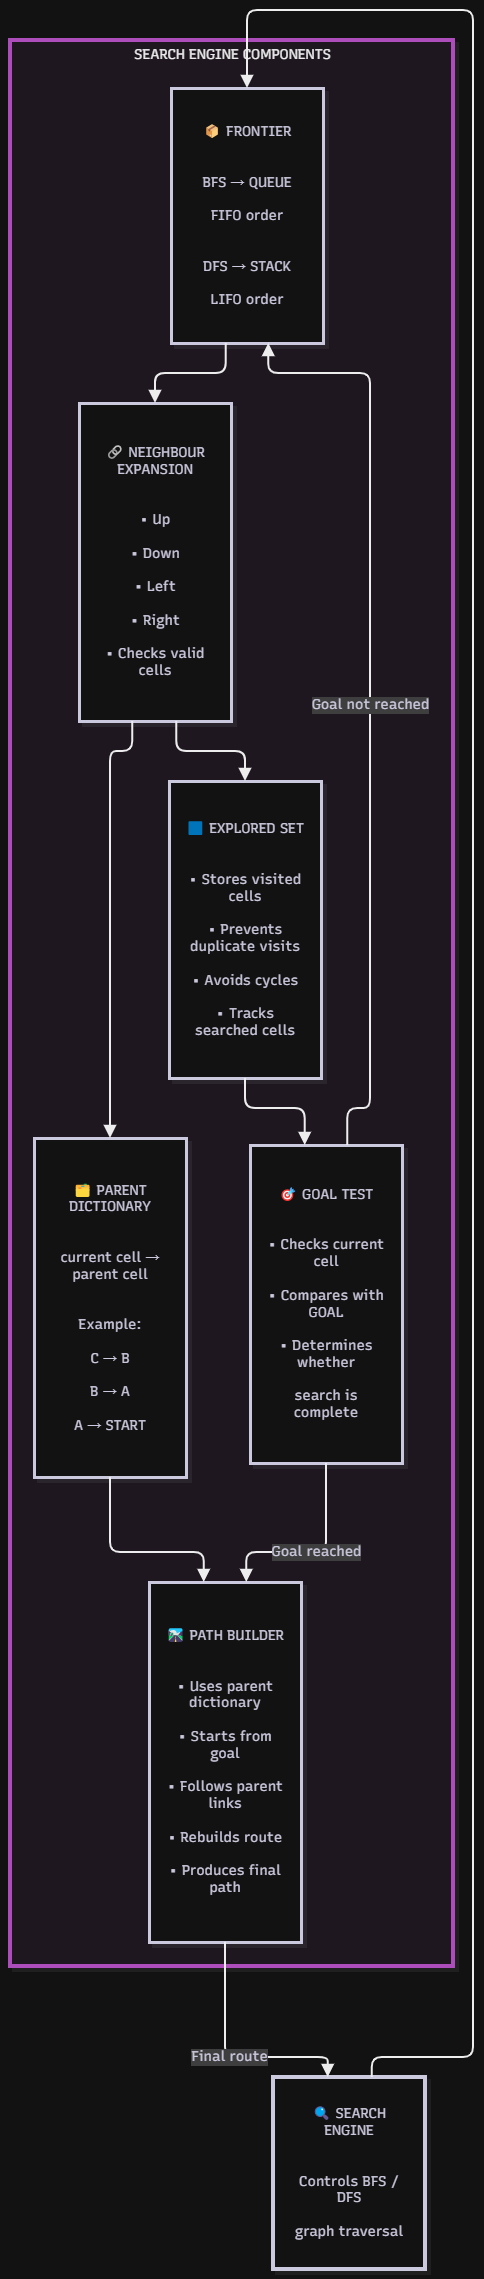

The diagram above was exported from draw.io. Its source (the exported page's mxGraphModel, read from the mxfile embedded in the PNG):
<mxGraphModel dx="1414" dy="777" grid="1" gridSize="10" guides="1" tooltips="1" connect="1" arrows="1" fold="1" page="1" pageScale="1" pageWidth="850" pageHeight="1100" math="0" shadow="0">
  <root>
    <mxCell id="0" />
    <mxCell id="1" parent="0" />
    <UserObject label="" mermaidData="{&#10;  &quot;data&quot;: &quot;flowchart TB\n\n    SEARCH[\&quot;🔍 SEARCH ENGINE&lt;br/&gt;&lt;br/&gt;\n    Controls BFS / DFS&lt;br/&gt;\n    graph traversal\&quot;]\n\n    subgraph ENGINE[\&quot;SEARCH ENGINE COMPONENTS\&quot;]\n\n        FRONTIER[\&quot;📦 FRONTIER&lt;br/&gt;&lt;br/&gt;\n        BFS → QUEUE&lt;br/&gt;\n        FIFO order&lt;br/&gt;&lt;br/&gt;\n        DFS → STACK&lt;br/&gt;\n        LIFO order\&quot;]\n\n        EXPLORED[\&quot;🟦 EXPLORED SET&lt;br/&gt;&lt;br/&gt;\n        • Stores visited cells&lt;br/&gt;\n        • Prevents duplicate visits&lt;br/&gt;\n        • Avoids cycles&lt;br/&gt;\n        • Tracks searched cells\&quot;]\n\n        GOAL[\&quot;🎯 GOAL TEST&lt;br/&gt;&lt;br/&gt;\n        • Checks current cell&lt;br/&gt;\n        • Compares with GOAL&lt;br/&gt;\n        • Determines whether&lt;br/&gt;\n          search is complete\&quot;]\n\n        PATH[\&quot;🛣 PATH BUILDER&lt;br/&gt;&lt;br/&gt;\n        • Uses parent dictionary&lt;br/&gt;\n        • Starts from goal&lt;br/&gt;\n        • Follows parent links&lt;br/&gt;\n        • Rebuilds route&lt;br/&gt;\n        • Produces final path\&quot;]\n\n        PARENT[\&quot;🗂 PARENT DICTIONARY&lt;br/&gt;&lt;br/&gt;\n        current cell → parent cell&lt;br/&gt;&lt;br/&gt;\n        Example:&lt;br/&gt;\n        C → B&lt;br/&gt;\n        B → A&lt;br/&gt;\n        A → START\&quot;]\n\n        NEIGHBOR[\&quot;🔗 NEIGHBOUR EXPANSION&lt;br/&gt;&lt;br/&gt;\n        • Up&lt;br/&gt;\n        • Down&lt;br/&gt;\n        • Left&lt;br/&gt;\n        • Right&lt;br/&gt;\n        • Checks valid cells\&quot;]\n\n    end\n\n    SEARCH --&gt; FRONTIER\n    FRONTIER --&gt; NEIGHBOR\n    NEIGHBOR --&gt; EXPLORED\n    EXPLORED --&gt; GOAL\n\n    GOAL --&gt;|\&quot;Goal not reached\&quot;| FRONTIER\n    GOAL --&gt;|\&quot;Goal reached\&quot;| PATH\n\n    NEIGHBOR --&gt; PARENT\n    PARENT --&gt; PATH\n\n    PATH --&gt;|\&quot;Final route\&quot;| SEARCH\n\n    style SEARCH stroke-width:4px\n    style ENGINE stroke-width:4px\n    style FRONTIER stroke-width:3px\n    style EXPLORED stroke-width:3px\n    style GOAL stroke-width:3px\n    style PATH stroke-width:3px\n    style PARENT stroke-width:3px\n    style NEIGHBOR stroke-width:3px&quot;,&#10;  &quot;config&quot;: null,&#10;  &quot;version&quot;: &quot;12&quot;&#10;}" id="g3W-yzRFSzWoylLwdvVD-1">
      <mxCell connectable="0" parent="1" style="group;transparentBounds=1;editIcon=1;lockedGroup=0;groupPadding=10;" vertex="1">
        <mxGeometry as="geometry" />
      </mxCell>
    </UserObject>
    <UserObject label="SEARCH ENGINE COMPONENTS" mermaidId="n:ENGINE" mermaidBaseStyle="html=1;whiteSpace=nowrap;strokeWidth=4;verticalAlign=top;fillColor=#FDF4FF;strokeColor=#E879F9;fontColor=#000000;fontFamily=Recursive;fontSize=14;shadow=1;shadowColor=#000000;shadowOffsetX=4;shadowOffsetY=4;shadowBlur=0;shadowOpacity=6;" mermaidBaseValue="SEARCH ENGINE COMPONENTS" id="g3W-yzRFSzWoylLwdvVD-2">
      <mxCell parent="g3W-yzRFSzWoylLwdvVD-1" style="html=1;whiteSpace=nowrap;strokeWidth=4;verticalAlign=top;fillColor=#FDF4FF;strokeColor=#E879F9;fontColor=#000000;fontFamily=Recursive;fontSize=14;shadow=1;shadowColor=#000000;shadowOffsetX=4;shadowOffsetY=4;shadowBlur=0;shadowOpacity=6;fontSource=https%3A%2F%2Ffonts.googleapis.com%2Fcss%3Ffamily%3DRecursive;" vertex="1">
        <mxGeometry height="1926" width="443" x="30" y="60" as="geometry" />
      </mxCell>
    </UserObject>
    <UserObject label="📦 FRONTIER&#10;&#10;&#10;BFS → QUEUE&#10;&#10;FIFO order&#10;&#10;&#10;DFS → STACK&#10;&#10;LIFO order" mermaidId="n:FRONTIER" mermaidBaseStyle="html=1;whiteSpace=wrap;strokeWidth=3;fillColor=#ffffff;strokeColor=#28253D;fontColor=#28253D;fontFamily=Recursive;fontSize=14;shadow=1;shadowColor=#000000;shadowOffsetX=4;shadowOffsetY=4;shadowBlur=0;shadowOpacity=6;" mermaidBaseValue="📦 FRONTIER&#10;&#10;&#10;BFS → QUEUE&#10;&#10;FIFO order&#10;&#10;&#10;DFS → STACK&#10;&#10;LIFO order" id="g3W-yzRFSzWoylLwdvVD-3">
      <mxCell parent="g3W-yzRFSzWoylLwdvVD-2" style="html=1;whiteSpace=wrap;strokeWidth=3;fillColor=#ffffff;strokeColor=#28253D;fontColor=#28253D;fontFamily=Recursive;fontSize=14;shadow=1;shadowColor=#000000;shadowOffsetX=4;shadowOffsetY=4;shadowBlur=0;shadowOpacity=6;fontSource=https%3A%2F%2Ffonts.googleapis.com%2Fcss%3Ffamily%3DRecursive;" vertex="1">
        <mxGeometry height="255" width="152" x="161" y="48" as="geometry" />
      </mxCell>
    </UserObject>
    <UserObject label="🟦 EXPLORED SET&#10;&#10;&#10;• Stores visited cells&#10;&#10;• Prevents duplicate visits&#10;&#10;• Avoids cycles&#10;&#10;• Tracks searched cells" mermaidId="n:EXPLORED" mermaidBaseStyle="html=1;whiteSpace=wrap;strokeWidth=3;fillColor=#ffffff;strokeColor=#28253D;fontColor=#28253D;fontFamily=Recursive;fontSize=14;shadow=1;shadowColor=#000000;shadowOffsetX=4;shadowOffsetY=4;shadowBlur=0;shadowOpacity=6;" mermaidBaseValue="🟦 EXPLORED SET&#10;&#10;&#10;• Stores visited cells&#10;&#10;• Prevents duplicate visits&#10;&#10;• Avoids cycles&#10;&#10;• Tracks searched cells" id="g3W-yzRFSzWoylLwdvVD-4">
      <mxCell parent="g3W-yzRFSzWoylLwdvVD-2" style="html=1;whiteSpace=wrap;strokeWidth=3;fillColor=#ffffff;strokeColor=#28253D;fontColor=#28253D;fontFamily=Recursive;fontSize=14;shadow=1;shadowColor=#000000;shadowOffsetX=4;shadowOffsetY=4;shadowBlur=0;shadowOpacity=6;labelWidth=120;fontSource=https%3A%2F%2Ffonts.googleapis.com%2Fcss%3Ffamily%3DRecursive;" vertex="1">
        <mxGeometry height="297" width="152" x="159" y="741" as="geometry" />
      </mxCell>
    </UserObject>
    <UserObject label="🎯 GOAL TEST&#10;&#10;&#10;• Checks current cell&#10;&#10;• Compares with GOAL&#10;&#10;• Determines whether&#10;&#10;search is complete" mermaidId="n:GOAL" mermaidBaseStyle="html=1;whiteSpace=wrap;strokeWidth=3;fillColor=#ffffff;strokeColor=#28253D;fontColor=#28253D;fontFamily=Recursive;fontSize=14;shadow=1;shadowColor=#000000;shadowOffsetX=4;shadowOffsetY=4;shadowBlur=0;shadowOpacity=6;" mermaidBaseValue="🎯 GOAL TEST&#10;&#10;&#10;• Checks current cell&#10;&#10;• Compares with GOAL&#10;&#10;• Determines whether&#10;&#10;search is complete" id="g3W-yzRFSzWoylLwdvVD-5">
      <mxCell parent="g3W-yzRFSzWoylLwdvVD-2" style="html=1;whiteSpace=wrap;strokeWidth=3;fillColor=#ffffff;strokeColor=#28253D;fontColor=#28253D;fontFamily=Recursive;fontSize=14;shadow=1;shadowColor=#000000;shadowOffsetX=4;shadowOffsetY=4;shadowBlur=0;shadowOpacity=6;labelWidth=120;fontSource=https%3A%2F%2Ffonts.googleapis.com%2Fcss%3Ffamily%3DRecursive;" vertex="1">
        <mxGeometry height="318" width="152" x="240" y="1105" as="geometry" />
      </mxCell>
    </UserObject>
    <UserObject label="🛣 PATH BUILDER&#10;&#10;&#10;• Uses parent dictionary&#10;&#10;• Starts from goal&#10;&#10;• Follows parent links&#10;&#10;• Rebuilds route&#10;&#10;• Produces final path" mermaidId="n:PATH" mermaidBaseStyle="html=1;whiteSpace=wrap;strokeWidth=3;fillColor=#ffffff;strokeColor=#28253D;fontColor=#28253D;fontFamily=Recursive;fontSize=14;shadow=1;shadowColor=#000000;shadowOffsetX=4;shadowOffsetY=4;shadowBlur=0;shadowOpacity=6;" mermaidBaseValue="🛣 PATH BUILDER&#10;&#10;&#10;• Uses parent dictionary&#10;&#10;• Starts from goal&#10;&#10;• Follows parent links&#10;&#10;• Rebuilds route&#10;&#10;• Produces final path" id="g3W-yzRFSzWoylLwdvVD-6">
      <mxCell parent="g3W-yzRFSzWoylLwdvVD-2" style="html=1;whiteSpace=wrap;strokeWidth=3;fillColor=#ffffff;strokeColor=#28253D;fontColor=#28253D;fontFamily=Recursive;fontSize=14;shadow=1;shadowColor=#000000;shadowOffsetX=4;shadowOffsetY=4;shadowBlur=0;shadowOpacity=6;labelWidth=120;fontSource=https%3A%2F%2Ffonts.googleapis.com%2Fcss%3Ffamily%3DRecursive;" vertex="1">
        <mxGeometry height="360" width="152" x="139" y="1542" as="geometry" />
      </mxCell>
    </UserObject>
    <UserObject label="🗂 PARENT DICTIONARY&#10;&#10;&#10;current cell → parent cell&#10;&#10;&#10;Example:&#10;&#10;C → B&#10;&#10;B → A&#10;&#10;A → START" mermaidId="n:PARENT" mermaidBaseStyle="html=1;whiteSpace=wrap;strokeWidth=3;fillColor=#ffffff;strokeColor=#28253D;fontColor=#28253D;fontFamily=Recursive;fontSize=14;shadow=1;shadowColor=#000000;shadowOffsetX=4;shadowOffsetY=4;shadowBlur=0;shadowOpacity=6;" mermaidBaseValue="🗂 PARENT DICTIONARY&#10;&#10;&#10;current cell → parent cell&#10;&#10;&#10;Example:&#10;&#10;C → B&#10;&#10;B → A&#10;&#10;A → START" id="g3W-yzRFSzWoylLwdvVD-7">
      <mxCell parent="g3W-yzRFSzWoylLwdvVD-2" style="html=1;whiteSpace=wrap;strokeWidth=3;fillColor=#ffffff;strokeColor=#28253D;fontColor=#28253D;fontFamily=Recursive;fontSize=14;shadow=1;shadowColor=#000000;shadowOffsetX=4;shadowOffsetY=4;shadowBlur=0;shadowOpacity=6;labelWidth=120;fontSource=https%3A%2F%2Ffonts.googleapis.com%2Fcss%3Ffamily%3DRecursive;" vertex="1">
        <mxGeometry height="339" width="152" x="24" y="1098" as="geometry" />
      </mxCell>
    </UserObject>
    <UserObject label="🔗 NEIGHBOUR EXPANSION&#10;&#10;&#10;• Up&#10;&#10;• Down&#10;&#10;• Left&#10;&#10;• Right&#10;&#10;• Checks valid cells" mermaidId="n:NEIGHBOR" mermaidBaseStyle="html=1;whiteSpace=wrap;strokeWidth=3;fillColor=#ffffff;strokeColor=#28253D;fontColor=#28253D;fontFamily=Recursive;fontSize=14;shadow=1;shadowColor=#000000;shadowOffsetX=4;shadowOffsetY=4;shadowBlur=0;shadowOpacity=6;" mermaidBaseValue="🔗 NEIGHBOUR EXPANSION&#10;&#10;&#10;• Up&#10;&#10;• Down&#10;&#10;• Left&#10;&#10;• Right&#10;&#10;• Checks valid cells" id="g3W-yzRFSzWoylLwdvVD-8">
      <mxCell parent="g3W-yzRFSzWoylLwdvVD-2" style="html=1;whiteSpace=wrap;strokeWidth=3;fillColor=#ffffff;strokeColor=#28253D;fontColor=#28253D;fontFamily=Recursive;fontSize=14;shadow=1;shadowColor=#000000;shadowOffsetX=4;shadowOffsetY=4;shadowBlur=0;shadowOpacity=6;labelWidth=120;fontSource=https%3A%2F%2Ffonts.googleapis.com%2Fcss%3Ffamily%3DRecursive;" vertex="1">
        <mxGeometry height="318" width="152" x="69" y="363" as="geometry" />
      </mxCell>
    </UserObject>
    <UserObject label="" mermaidId="e:FRONTIER-&gt;NEIGHBOR#0" mermaidBaseStyle="edgeStyle=orthogonalEdgeStyle;rounded=1;curved=0;startArrow=none;endArrow=block;endSize=8;jumpStyle=arc;jumpSize=12;strokeColor=#000000;exitX=0.36;exitY=1;entryX=0.5;entryY=0;strokeWidth=2;targetPerimeterSpacing=4;" mermaidBaseValue="" id="g3W-yzRFSzWoylLwdvVD-9">
      <mxCell edge="1" parent="g3W-yzRFSzWoylLwdvVD-2" source="g3W-yzRFSzWoylLwdvVD-3" style="edgeStyle=orthogonalEdgeStyle;rounded=1;curved=0;startArrow=none;endArrow=block;endSize=8;jumpStyle=arc;jumpSize=12;strokeColor=#000000;exitX=0.36;exitY=1;entryX=0.5;entryY=0;strokeWidth=2;targetPerimeterSpacing=4;" target="g3W-yzRFSzWoylLwdvVD-8">
        <mxGeometry relative="1" as="geometry">
          <Array as="points">
            <mxPoint x="215" y="333" />
            <mxPoint x="145" y="333" />
          </Array>
        </mxGeometry>
      </mxCell>
    </UserObject>
    <UserObject label="" mermaidId="e:NEIGHBOR-&gt;EXPLORED#0" mermaidBaseStyle="edgeStyle=orthogonalEdgeStyle;rounded=1;curved=0;startArrow=none;endArrow=block;endSize=8;jumpStyle=arc;jumpSize=12;strokeColor=#000000;exitX=0.64;exitY=1;entryX=0.5;entryY=0;strokeWidth=2;targetPerimeterSpacing=4;" mermaidBaseValue="" id="g3W-yzRFSzWoylLwdvVD-10">
      <mxCell edge="1" parent="g3W-yzRFSzWoylLwdvVD-2" source="g3W-yzRFSzWoylLwdvVD-8" style="edgeStyle=orthogonalEdgeStyle;rounded=1;curved=0;startArrow=none;endArrow=block;endSize=8;jumpStyle=arc;jumpSize=12;strokeColor=#000000;exitX=0.64;exitY=1;entryX=0.5;entryY=0;strokeWidth=2;targetPerimeterSpacing=4;" target="g3W-yzRFSzWoylLwdvVD-4">
        <mxGeometry relative="1" as="geometry">
          <Array as="points">
            <mxPoint x="166" y="711" />
            <mxPoint x="235" y="711" />
          </Array>
        </mxGeometry>
      </mxCell>
    </UserObject>
    <UserObject label="" mermaidId="e:EXPLORED-&gt;GOAL#0" mermaidBaseStyle="edgeStyle=orthogonalEdgeStyle;rounded=1;curved=0;startArrow=none;endArrow=block;endSize=8;jumpStyle=arc;jumpSize=12;strokeColor=#000000;exitX=0.5;exitY=1;entryX=0.36;entryY=0;strokeWidth=2;targetPerimeterSpacing=4;" mermaidBaseValue="" id="g3W-yzRFSzWoylLwdvVD-11">
      <mxCell edge="1" parent="g3W-yzRFSzWoylLwdvVD-2" source="g3W-yzRFSzWoylLwdvVD-4" style="edgeStyle=orthogonalEdgeStyle;rounded=1;curved=0;startArrow=none;endArrow=block;endSize=8;jumpStyle=arc;jumpSize=12;strokeColor=#000000;exitX=0.5;exitY=1;entryX=0.36;entryY=0;strokeWidth=2;targetPerimeterSpacing=4;" target="g3W-yzRFSzWoylLwdvVD-5">
        <mxGeometry relative="1" as="geometry">
          <Array as="points">
            <mxPoint x="235" y="1068" />
            <mxPoint x="295" y="1068" />
          </Array>
        </mxGeometry>
      </mxCell>
    </UserObject>
    <UserObject label="Goal not reached" mermaidId="e:GOAL-&gt;FRONTIER#0" mermaidBaseStyle="edgeStyle=orthogonalEdgeStyle;rounded=1;curved=0;startArrow=none;endArrow=block;endSize=8;jumpStyle=arc;jumpSize=12;strokeColor=#000000;html=1;fontSize=16;labelBackgroundColor=#cccccc;fontFamily=Recursive;fontColor=#28253D;exitX=0.64;exitY=0;entryX=0.64;entryY=1;strokeWidth=2;targetPerimeterSpacing=4;" mermaidBaseValue="Goal not reached" id="g3W-yzRFSzWoylLwdvVD-12">
      <mxCell edge="1" parent="g3W-yzRFSzWoylLwdvVD-2" source="g3W-yzRFSzWoylLwdvVD-5" style="edgeStyle=orthogonalEdgeStyle;rounded=1;curved=0;startArrow=none;endArrow=block;endSize=8;jumpStyle=arc;jumpSize=12;strokeColor=#000000;html=1;fontSize=14;labelBackgroundColor=#cccccc;fontFamily=Recursive;fontColor=#28253D;exitX=0.64;exitY=0;entryX=0.64;entryY=1;strokeWidth=2;targetPerimeterSpacing=4;fontSource=https%3A%2F%2Ffonts.googleapis.com%2Fcss%3Ffamily%3DRecursive;" target="g3W-yzRFSzWoylLwdvVD-3">
        <mxGeometry relative="1" as="geometry">
          <Array as="points">
            <mxPoint x="338" y="1068" />
            <mxPoint x="360" y="1068" />
            <mxPoint x="360" y="333" />
            <mxPoint x="259" y="333" />
          </Array>
        </mxGeometry>
      </mxCell>
    </UserObject>
    <UserObject label="Goal reached" mermaidId="e:GOAL-&gt;PATH#0" mermaidBaseStyle="edgeStyle=orthogonalEdgeStyle;rounded=1;curved=0;startArrow=none;endArrow=block;endSize=8;jumpStyle=arc;jumpSize=12;strokeColor=#000000;html=1;fontSize=16;labelBackgroundColor=#cccccc;fontFamily=Recursive;fontColor=#28253D;exitX=0.5;exitY=1;entryX=0.64;entryY=0;strokeWidth=2;targetPerimeterSpacing=4;" mermaidBaseValue="Goal reached" id="g3W-yzRFSzWoylLwdvVD-13">
      <mxCell edge="1" parent="g3W-yzRFSzWoylLwdvVD-2" source="g3W-yzRFSzWoylLwdvVD-5" style="edgeStyle=orthogonalEdgeStyle;rounded=1;curved=0;startArrow=none;endArrow=block;endSize=8;jumpStyle=arc;jumpSize=12;strokeColor=#000000;html=1;fontSize=14;labelBackgroundColor=#cccccc;fontFamily=Recursive;fontColor=#28253D;exitX=0.5;exitY=1;entryX=0.64;entryY=0;strokeWidth=2;targetPerimeterSpacing=4;fontSource=https%3A%2F%2Ffonts.googleapis.com%2Fcss%3Ffamily%3DRecursive;" target="g3W-yzRFSzWoylLwdvVD-6">
        <mxGeometry relative="1" as="geometry">
          <Array as="points">
            <mxPoint x="316" y="1512" />
            <mxPoint x="237" y="1512" />
          </Array>
        </mxGeometry>
      </mxCell>
    </UserObject>
    <UserObject label="" mermaidId="e:NEIGHBOR-&gt;PARENT#0" mermaidBaseStyle="edgeStyle=orthogonalEdgeStyle;rounded=1;curved=0;startArrow=none;endArrow=block;endSize=8;jumpStyle=arc;jumpSize=12;strokeColor=#000000;exitX=0.35;exitY=1;entryX=0.5;entryY=0;strokeWidth=2;targetPerimeterSpacing=4;" mermaidBaseValue="" id="g3W-yzRFSzWoylLwdvVD-14">
      <mxCell edge="1" parent="g3W-yzRFSzWoylLwdvVD-2" source="g3W-yzRFSzWoylLwdvVD-8" style="edgeStyle=orthogonalEdgeStyle;rounded=1;curved=0;startArrow=none;endArrow=block;endSize=8;jumpStyle=arc;jumpSize=12;strokeColor=#000000;exitX=0.35;exitY=1;entryX=0.5;entryY=0;strokeWidth=2;targetPerimeterSpacing=4;" target="g3W-yzRFSzWoylLwdvVD-7">
        <mxGeometry relative="1" as="geometry">
          <Array as="points">
            <mxPoint x="123" y="711" />
            <mxPoint x="100" y="711" />
          </Array>
        </mxGeometry>
      </mxCell>
    </UserObject>
    <UserObject label="" mermaidId="e:PARENT-&gt;PATH#0" mermaidBaseStyle="edgeStyle=orthogonalEdgeStyle;rounded=1;curved=0;startArrow=none;endArrow=block;endSize=8;jumpStyle=arc;jumpSize=12;strokeColor=#000000;exitX=0.5;exitY=1;entryX=0.36;entryY=0;strokeWidth=2;targetPerimeterSpacing=4;" mermaidBaseValue="" id="g3W-yzRFSzWoylLwdvVD-15">
      <mxCell edge="1" parent="g3W-yzRFSzWoylLwdvVD-2" source="g3W-yzRFSzWoylLwdvVD-7" style="edgeStyle=orthogonalEdgeStyle;rounded=1;curved=0;startArrow=none;endArrow=block;endSize=8;jumpStyle=arc;jumpSize=12;strokeColor=#000000;exitX=0.5;exitY=1;entryX=0.36;entryY=0;strokeWidth=2;targetPerimeterSpacing=4;" target="g3W-yzRFSzWoylLwdvVD-6">
        <mxGeometry relative="1" as="geometry">
          <Array as="points">
            <mxPoint x="100" y="1512" />
            <mxPoint x="194" y="1512" />
          </Array>
        </mxGeometry>
      </mxCell>
    </UserObject>
    <UserObject label="🔍 SEARCH ENGINE&#10;&#10;&#10;Controls BFS / DFS&#10;&#10;graph traversal" mermaidId="n:SEARCH" mermaidBaseStyle="html=1;whiteSpace=wrap;strokeWidth=4;fillColor=#ffffff;strokeColor=#28253D;fontColor=#28253D;fontFamily=Recursive;fontSize=14;shadow=1;shadowColor=#000000;shadowOffsetX=4;shadowOffsetY=4;shadowBlur=0;shadowOpacity=6;" mermaidBaseValue="🔍 SEARCH ENGINE&#10;&#10;&#10;Controls BFS / DFS&#10;&#10;graph traversal" id="g3W-yzRFSzWoylLwdvVD-16">
      <mxCell parent="g3W-yzRFSzWoylLwdvVD-1" style="html=1;whiteSpace=wrap;strokeWidth=4;fillColor=#ffffff;strokeColor=#28253D;fontColor=#28253D;fontFamily=Recursive;fontSize=14;shadow=1;shadowColor=#000000;shadowOffsetX=4;shadowOffsetY=4;shadowBlur=0;shadowOpacity=6;labelWidth=120;fontSource=https%3A%2F%2Ffonts.googleapis.com%2Fcss%3Ffamily%3DRecursive;" vertex="1">
        <mxGeometry height="192" width="152" x="293" y="2097" as="geometry" />
      </mxCell>
    </UserObject>
    <UserObject label="" mermaidId="e:SEARCH-&gt;FRONTIER#0" mermaidBaseStyle="edgeStyle=orthogonalEdgeStyle;rounded=1;curved=0;startArrow=none;endArrow=block;endSize=8;jumpStyle=arc;jumpSize=12;strokeColor=#000000;exitX=0.65;exitY=0;entryX=0.5;entryY=0;strokeWidth=2;targetPerimeterSpacing=4;" mermaidBaseValue="" id="g3W-yzRFSzWoylLwdvVD-17">
      <mxCell edge="1" parent="g3W-yzRFSzWoylLwdvVD-1" source="g3W-yzRFSzWoylLwdvVD-16" style="edgeStyle=orthogonalEdgeStyle;rounded=1;curved=0;startArrow=none;endArrow=block;endSize=8;jumpStyle=arc;jumpSize=12;strokeColor=#000000;exitX=0.65;exitY=0;entryX=0.5;entryY=0;strokeWidth=2;targetPerimeterSpacing=4;" target="g3W-yzRFSzWoylLwdvVD-3">
        <mxGeometry relative="1" as="geometry">
          <Array as="points">
            <mxPoint x="391" y="2077" />
            <mxPoint x="493" y="2077" />
            <mxPoint x="493" y="2046" />
            <mxPoint x="493" y="1023" />
            <mxPoint x="493" y="30" />
            <mxPoint x="267" y="30" />
            <mxPoint x="267" y="50" />
          </Array>
        </mxGeometry>
      </mxCell>
    </UserObject>
    <UserObject label="Final route" mermaidId="e:PATH-&gt;SEARCH#0" mermaidBaseStyle="edgeStyle=orthogonalEdgeStyle;rounded=1;curved=0;startArrow=none;endArrow=block;endSize=8;jumpStyle=arc;jumpSize=12;strokeColor=#000000;html=1;fontSize=16;labelBackgroundColor=#cccccc;fontFamily=Recursive;fontColor=#28253D;exitX=0.5;exitY=1;entryX=0.36;entryY=0;strokeWidth=2;targetPerimeterSpacing=4;" mermaidBaseValue="Final route" id="g3W-yzRFSzWoylLwdvVD-18">
      <mxCell edge="1" parent="g3W-yzRFSzWoylLwdvVD-1" source="g3W-yzRFSzWoylLwdvVD-6" style="edgeStyle=orthogonalEdgeStyle;rounded=1;curved=0;startArrow=none;endArrow=block;endSize=8;jumpStyle=arc;jumpSize=12;strokeColor=#000000;html=1;fontSize=14;labelBackgroundColor=#cccccc;fontFamily=Recursive;fontColor=#28253D;exitX=0.5;exitY=1;entryX=0.36;entryY=0;strokeWidth=2;targetPerimeterSpacing=4;fontSource=https%3A%2F%2Ffonts.googleapis.com%2Fcss%3Ffamily%3DRecursive;" target="g3W-yzRFSzWoylLwdvVD-16">
        <mxGeometry relative="1" as="geometry">
          <Array as="points">
            <mxPoint x="245" y="1996" />
            <mxPoint x="245" y="2077" />
            <mxPoint x="347" y="2077" />
          </Array>
        </mxGeometry>
      </mxCell>
    </UserObject>
  </root>
</mxGraphModel>